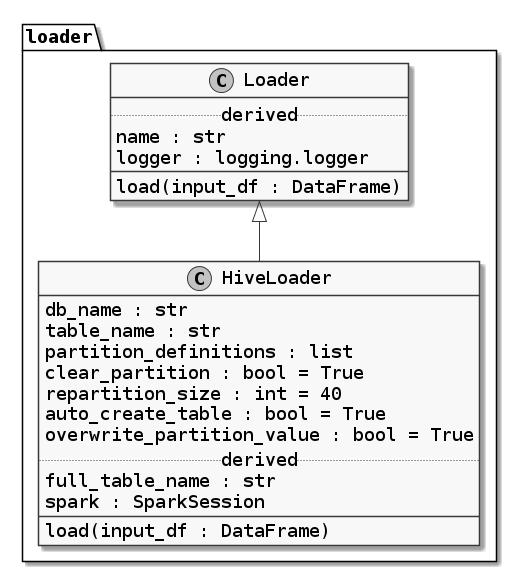

The diagram above was rendered by PlantUML. Its source (embedded in the PNG):
@startuml

skinparam monochrome true
skinparam defaultFontname Bitstream Vera Sans Mono
skinparam defaultFontSize 18




  namespace loader {
    
    class Loader {
      .. derived ..
      name : str
      logger : logging.logger
      __
      load(input_df : DataFrame)
    }
    Loader <|-- HiveLoader
    class HiveLoader {
      db_name : str
      table_name : str
      partition_definitions : list
      clear_partition : bool = True
      repartition_size : int = 40
      auto_create_table : bool = True
      overwrite_partition_value : bool = True
      .. derived ..
      full_table_name : str
      spark : SparkSession
      __
      load(input_df : DataFrame)
    }
  }
 @enduml